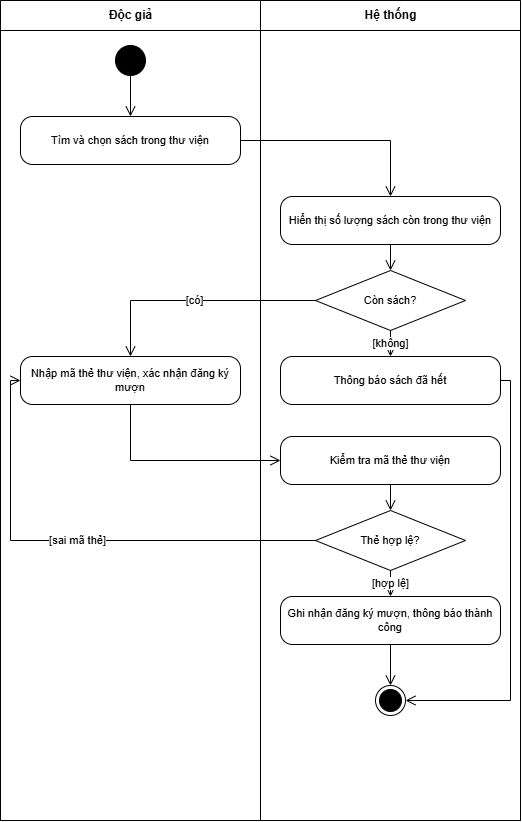

The diagram above was exported from draw.io. Its source (the exported page's mxGraphModel, read from the mxfile embedded in the PNG):
<mxGraphModel dx="1661" dy="850" grid="1" gridSize="10" guides="1" tooltips="1" connect="1" arrows="1" fold="1" page="1" pageScale="1" pageWidth="560" pageHeight="860" background="#ffffff" math="0" shadow="0">
  <root>
    <mxCell id="0" />
    <mxCell id="1" parent="0" />
    <mxCell id="pool" parent="1" style="swimlane;childLayout=stackLayout;resizeParent=1;resizeParentMax=0;horizontal=1;startSize=0;horizontalStack=1;html=1;fillColor=none;strokeColor=#000000;" value="" vertex="1">
      <mxGeometry height="820" width="520" x="20" y="20" as="geometry" />
    </mxCell>
    <mxCell id="lane0" parent="1" style="swimlane;html=1;startSize=30;fontStyle=1;fillColor=#ffffff;strokeColor=#000000;fontSize=12;fontFamily=Arial;fontColor=#000000;" value="Độc giả" vertex="1">
      <mxGeometry height="820" width="260" x="20" y="20" as="geometry" />
    </mxCell>
    <mxCell id="lane1" parent="1" style="swimlane;html=1;startSize=30;fontStyle=1;fillColor=#ffffff;strokeColor=#000000;fontSize=12;fontFamily=Arial;fontColor=#000000;" value="Hệ thống" vertex="1">
      <mxGeometry height="820" width="260" x="280" y="20" as="geometry" />
    </mxCell>
    <mxCell id="s" parent="1" style="ellipse;html=1;fillColor=#000000;strokeColor=#000000;" value="" vertex="1">
      <mxGeometry height="30" width="30" x="135" y="65" as="geometry" />
    </mxCell>
    <mxCell id="a1" parent="1" style="rounded=1;whiteSpace=wrap;html=1;arcSize=25;fillColor=#ffffff;strokeColor=#000000;fontSize=11;fontFamily=Arial;fontColor=#000000;" value="Tìm và chọn sách trong thư viện" vertex="1">
      <mxGeometry height="48" width="220" x="40" y="136" as="geometry" />
    </mxCell>
    <mxCell id="a2" parent="1" style="rounded=1;whiteSpace=wrap;html=1;arcSize=25;fillColor=#ffffff;strokeColor=#000000;fontSize=11;fontFamily=Arial;fontColor=#000000;" value="Hiển thị số lượng sách còn trong thư viện" vertex="1">
      <mxGeometry height="48" width="220" x="300" y="216" as="geometry" />
    </mxCell>
    <mxCell id="d1" parent="1" style="rhombus;whiteSpace=wrap;html=1;fillColor=#ffffff;strokeColor=#000000;fontSize=11;fontFamily=Arial;fontColor=#000000;" value="Còn sách?" vertex="1">
      <mxGeometry height="60" width="150" x="335" y="290" as="geometry" />
    </mxCell>
    <mxCell id="a3" parent="1" style="rounded=1;whiteSpace=wrap;html=1;arcSize=25;fillColor=#ffffff;strokeColor=#000000;fontSize=11;fontFamily=Arial;fontColor=#000000;" value="Thông báo sách đã hết" vertex="1">
      <mxGeometry height="48" width="220" x="300" y="376" as="geometry" />
    </mxCell>
    <mxCell id="a4" parent="1" style="rounded=1;whiteSpace=wrap;html=1;arcSize=25;fillColor=#ffffff;strokeColor=#000000;fontSize=11;fontFamily=Arial;fontColor=#000000;" value="Nhập mã thẻ thư viện, xác nhận đăng ký mượn" vertex="1">
      <mxGeometry height="48" width="220" x="40" y="376" as="geometry" />
    </mxCell>
    <mxCell id="a5" parent="1" style="rounded=1;whiteSpace=wrap;html=1;arcSize=25;fillColor=#ffffff;strokeColor=#000000;fontSize=11;fontFamily=Arial;fontColor=#000000;" value="Kiểm tra mã thẻ thư viện" vertex="1">
      <mxGeometry height="48" width="220" x="300" y="456" as="geometry" />
    </mxCell>
    <mxCell id="d2" parent="1" style="rhombus;whiteSpace=wrap;html=1;fillColor=#ffffff;strokeColor=#000000;fontSize=11;fontFamily=Arial;fontColor=#000000;" value="Thẻ hợp lệ?" vertex="1">
      <mxGeometry height="60" width="150" x="335" y="530" as="geometry" />
    </mxCell>
    <mxCell id="a6" parent="1" style="rounded=1;whiteSpace=wrap;html=1;arcSize=25;fillColor=#ffffff;strokeColor=#000000;fontSize=11;fontFamily=Arial;fontColor=#000000;" value="Ghi nhận đăng ký mượn, thông báo thành công" vertex="1">
      <mxGeometry height="48" width="220" x="300" y="616" as="geometry" />
    </mxCell>
    <mxCell id="e" parent="1" style="ellipse;html=1;shape=endState;fillColor=#000000;strokeColor=#000000;" value="" vertex="1">
      <mxGeometry height="30" width="30" x="395" y="705" as="geometry" />
    </mxCell>
    <mxCell id="fl0" edge="1" parent="1" source="s" style="endArrow=open;endSize=8;html=1;rounded=0;edgeStyle=orthogonalEdgeStyle;strokeColor=#000000;fontSize=11;fontFamily=Arial;fontColor=#000000;labelBackgroundColor=#ffffff;" target="a1" value="">
      <mxGeometry relative="1" as="geometry" />
    </mxCell>
    <mxCell id="fl1" edge="1" parent="1" source="a1" style="endArrow=open;endSize=8;html=1;rounded=0;edgeStyle=orthogonalEdgeStyle;strokeColor=#000000;fontSize=11;fontFamily=Arial;fontColor=#000000;labelBackgroundColor=#ffffff;" target="a2" value="">
      <mxGeometry relative="1" as="geometry" />
    </mxCell>
    <mxCell id="fl2" edge="1" parent="1" source="a2" style="endArrow=open;endSize=8;html=1;rounded=0;edgeStyle=orthogonalEdgeStyle;strokeColor=#000000;fontSize=11;fontFamily=Arial;fontColor=#000000;labelBackgroundColor=#ffffff;" target="d1" value="">
      <mxGeometry relative="1" as="geometry" />
    </mxCell>
    <mxCell id="fl3" edge="1" parent="1" source="d1" style="endArrow=open;endSize=8;html=1;rounded=0;edgeStyle=orthogonalEdgeStyle;strokeColor=#000000;fontSize=11;fontFamily=Arial;fontColor=#000000;labelBackgroundColor=#ffffff;" target="a3" value="[không]">
      <mxGeometry relative="1" as="geometry" />
    </mxCell>
    <mxCell id="fl4" edge="1" parent="1" source="d1" style="endArrow=open;endSize=8;html=1;rounded=0;edgeStyle=orthogonalEdgeStyle;strokeColor=#000000;fontSize=11;fontFamily=Arial;fontColor=#000000;labelBackgroundColor=#ffffff;" target="a4" value="[có]">
      <mxGeometry relative="1" as="geometry" />
    </mxCell>
    <mxCell id="fl5" edge="1" parent="1" source="a3" style="endArrow=open;endSize=8;html=1;rounded=0;edgeStyle=orthogonalEdgeStyle;strokeColor=#000000;fontSize=11;fontFamily=Arial;fontColor=#000000;labelBackgroundColor=#ffffff;exitX=1;exitY=0.5;entryX=1;entryY=0.5;" target="e" value="">
      <mxGeometry relative="1" as="geometry" />
    </mxCell>
    <mxCell id="fl6" edge="1" parent="1" source="a4" style="endArrow=open;endSize=8;html=1;rounded=0;edgeStyle=orthogonalEdgeStyle;strokeColor=#000000;fontSize=11;fontFamily=Arial;fontColor=#000000;labelBackgroundColor=#ffffff;exitX=0.5;exitY=1;entryX=0;entryY=0.5;" target="a5" value="">
      <mxGeometry relative="1" as="geometry" />
    </mxCell>
    <mxCell id="fl7" edge="1" parent="1" source="a5" style="endArrow=open;endSize=8;html=1;rounded=0;edgeStyle=orthogonalEdgeStyle;strokeColor=#000000;fontSize=11;fontFamily=Arial;fontColor=#000000;labelBackgroundColor=#ffffff;" target="d2" value="">
      <mxGeometry relative="1" as="geometry" />
    </mxCell>
    <mxCell id="fl8" edge="1" parent="1" source="d2" style="endArrow=open;endSize=8;html=1;rounded=0;edgeStyle=orthogonalEdgeStyle;strokeColor=#000000;fontSize=11;fontFamily=Arial;fontColor=#000000;labelBackgroundColor=#ffffff;exitX=0;exitY=0.5;entryX=0;entryY=0.5;" target="a4" value="[sai mã thẻ]">
      <mxGeometry relative="1" as="geometry">
        <Array as="points">
          <mxPoint x="30" y="560" />
          <mxPoint x="30" y="400" />
        </Array>
      </mxGeometry>
    </mxCell>
    <mxCell id="fl9" edge="1" parent="1" source="d2" style="endArrow=open;endSize=8;html=1;rounded=0;edgeStyle=orthogonalEdgeStyle;strokeColor=#000000;fontSize=11;fontFamily=Arial;fontColor=#000000;labelBackgroundColor=#ffffff;" target="a6" value="[hợp lệ]">
      <mxGeometry relative="1" as="geometry" />
    </mxCell>
    <mxCell id="fl10" edge="1" parent="1" source="a6" style="endArrow=open;endSize=8;html=1;rounded=0;edgeStyle=orthogonalEdgeStyle;strokeColor=#000000;fontSize=11;fontFamily=Arial;fontColor=#000000;labelBackgroundColor=#ffffff;" target="e" value="">
      <mxGeometry relative="1" as="geometry" />
    </mxCell>
  </root>
</mxGraphModel>